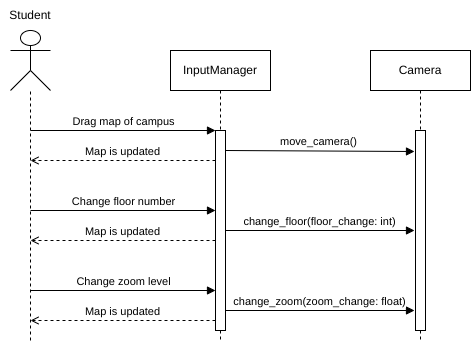

The diagram above was exported from draw.io. Its source (the exported page's mxGraphModel, read from the mxfile embedded in the PNG):
<mxGraphModel dx="792" dy="518" grid="1" gridSize="10" guides="1" tooltips="1" connect="1" arrows="1" fold="1" page="1" pageScale="1" pageWidth="850" pageHeight="1100" math="0" shadow="0">
  <root>
    <mxCell id="0" />
    <mxCell id="1" parent="0" />
    <mxCell id="aM9ryv3xv72pqoxQDRHE-5" value="InputManager" style="shape=umlLifeline;perimeter=lifelinePerimeter;whiteSpace=wrap;html=1;container=0;dropTarget=0;collapsible=0;recursiveResize=0;outlineConnect=0;portConstraint=eastwest;newEdgeStyle={&quot;edgeStyle&quot;:&quot;elbowEdgeStyle&quot;,&quot;elbow&quot;:&quot;vertical&quot;,&quot;curved&quot;:0,&quot;rounded&quot;:0};" parent="1" vertex="1">
      <mxGeometry x="240" y="80" width="100" height="290" as="geometry" />
    </mxCell>
    <mxCell id="aM9ryv3xv72pqoxQDRHE-6" value="" style="html=1;points=[];perimeter=orthogonalPerimeter;outlineConnect=0;targetShapes=umlLifeline;portConstraint=eastwest;newEdgeStyle={&quot;edgeStyle&quot;:&quot;elbowEdgeStyle&quot;,&quot;elbow&quot;:&quot;vertical&quot;,&quot;curved&quot;:0,&quot;rounded&quot;:0};" parent="aM9ryv3xv72pqoxQDRHE-5" vertex="1">
      <mxGeometry x="45" y="80" width="10" height="200" as="geometry" />
    </mxCell>
    <mxCell id="aM9ryv3xv72pqoxQDRHE-7" value="Drag map of campus" style="html=1;verticalAlign=bottom;endArrow=block;elbow=vertical;rounded=0;" parent="1" target="aM9ryv3xv72pqoxQDRHE-6" edge="1">
      <mxGeometry relative="1" as="geometry">
        <mxPoint x="100" y="160" as="sourcePoint" />
      </mxGeometry>
    </mxCell>
    <mxCell id="aM9ryv3xv72pqoxQDRHE-9" value="Map is updated" style="html=1;verticalAlign=bottom;endArrow=open;elbow=vertical;rounded=0;dashed=1;endFill=0;" parent="1" edge="1">
      <mxGeometry relative="1" as="geometry">
        <mxPoint x="285" y="190" as="sourcePoint" />
        <mxPoint x="100" y="190" as="targetPoint" />
      </mxGeometry>
    </mxCell>
    <mxCell id="SFPaSA88H66n3JvD3_18-4" value="" style="shape=umlActor;verticalLabelPosition=bottom;verticalAlign=top;html=1;outlineConnect=0;align=center;" parent="1" vertex="1">
      <mxGeometry x="80" y="60" width="40" height="60" as="geometry" />
    </mxCell>
    <mxCell id="SFPaSA88H66n3JvD3_18-5" value="" style="endArrow=none;dashed=1;html=1;rounded=0;" parent="1" target="SFPaSA88H66n3JvD3_18-4" edge="1">
      <mxGeometry width="50" height="50" relative="1" as="geometry">
        <mxPoint x="100" y="370" as="sourcePoint" />
        <mxPoint x="220" y="230" as="targetPoint" />
      </mxGeometry>
    </mxCell>
    <mxCell id="SFPaSA88H66n3JvD3_18-6" value="Student" style="text;html=1;align=center;verticalAlign=middle;whiteSpace=wrap;rounded=0;" parent="1" vertex="1">
      <mxGeometry x="70" y="30" width="60" height="30" as="geometry" />
    </mxCell>
    <mxCell id="SFPaSA88H66n3JvD3_18-7" value="Camera" style="shape=umlLifeline;perimeter=lifelinePerimeter;whiteSpace=wrap;html=1;container=0;dropTarget=0;collapsible=0;recursiveResize=0;outlineConnect=0;portConstraint=eastwest;newEdgeStyle={&quot;edgeStyle&quot;:&quot;elbowEdgeStyle&quot;,&quot;elbow&quot;:&quot;vertical&quot;,&quot;curved&quot;:0,&quot;rounded&quot;:0};" parent="1" vertex="1">
      <mxGeometry x="440" y="80" width="100" height="290" as="geometry" />
    </mxCell>
    <mxCell id="SFPaSA88H66n3JvD3_18-8" value="" style="html=1;points=[];perimeter=orthogonalPerimeter;outlineConnect=0;targetShapes=umlLifeline;portConstraint=eastwest;newEdgeStyle={&quot;edgeStyle&quot;:&quot;elbowEdgeStyle&quot;,&quot;elbow&quot;:&quot;vertical&quot;,&quot;curved&quot;:0,&quot;rounded&quot;:0};" parent="SFPaSA88H66n3JvD3_18-7" vertex="1">
      <mxGeometry x="45" y="80" width="10" height="200" as="geometry" />
    </mxCell>
    <mxCell id="SFPaSA88H66n3JvD3_18-9" value="" style="endArrow=block;html=1;rounded=0;elbow=vertical;endFill=1;verticalAlign=middle;" parent="1" edge="1">
      <mxGeometry width="50" height="50" relative="1" as="geometry">
        <mxPoint x="295" y="180" as="sourcePoint" />
        <mxPoint x="484" y="181" as="targetPoint" />
      </mxGeometry>
    </mxCell>
    <mxCell id="SFPaSA88H66n3JvD3_18-11" value="move_camera()" style="edgeLabel;html=1;align=center;verticalAlign=middle;resizable=0;points=[];" parent="SFPaSA88H66n3JvD3_18-9" vertex="1" connectable="0">
      <mxGeometry x="-0.0669" relative="1" as="geometry">
        <mxPoint x="5" y="-10" as="offset" />
      </mxGeometry>
    </mxCell>
    <mxCell id="g7HCbZEe2cQ2WKOOS1oT-1" value="Change floor number" style="html=1;verticalAlign=bottom;endArrow=block;elbow=vertical;rounded=0;" parent="1" edge="1">
      <mxGeometry relative="1" as="geometry">
        <mxPoint x="100" y="240" as="sourcePoint" />
        <mxPoint x="285" y="240" as="targetPoint" />
      </mxGeometry>
    </mxCell>
    <mxCell id="g7HCbZEe2cQ2WKOOS1oT-2" value="" style="endArrow=block;html=1;rounded=0;elbow=vertical;endFill=1;verticalAlign=middle;" parent="1" edge="1">
      <mxGeometry width="50" height="50" relative="1" as="geometry">
        <mxPoint x="295" y="260" as="sourcePoint" />
        <mxPoint x="484" y="260" as="targetPoint" />
      </mxGeometry>
    </mxCell>
    <mxCell id="g7HCbZEe2cQ2WKOOS1oT-3" value="change_floor(floor_change: int)" style="edgeLabel;html=1;align=center;verticalAlign=middle;resizable=0;points=[];" parent="g7HCbZEe2cQ2WKOOS1oT-2" vertex="1" connectable="0">
      <mxGeometry x="-0.0669" relative="1" as="geometry">
        <mxPoint x="5" y="-10" as="offset" />
      </mxGeometry>
    </mxCell>
    <mxCell id="g7HCbZEe2cQ2WKOOS1oT-4" value="Map is updated" style="html=1;verticalAlign=bottom;endArrow=open;elbow=vertical;rounded=0;dashed=1;endFill=0;" parent="1" edge="1">
      <mxGeometry relative="1" as="geometry">
        <mxPoint x="285" y="270" as="sourcePoint" />
        <mxPoint x="100" y="270" as="targetPoint" />
      </mxGeometry>
    </mxCell>
    <mxCell id="g7HCbZEe2cQ2WKOOS1oT-5" value="Change zoom level" style="html=1;verticalAlign=bottom;endArrow=block;elbow=vertical;rounded=0;" parent="1" edge="1">
      <mxGeometry relative="1" as="geometry">
        <mxPoint x="100" y="320" as="sourcePoint" />
        <mxPoint x="285" y="320" as="targetPoint" />
      </mxGeometry>
    </mxCell>
    <mxCell id="g7HCbZEe2cQ2WKOOS1oT-6" value="Map is updated" style="html=1;verticalAlign=bottom;endArrow=open;elbow=vertical;rounded=0;dashed=1;endFill=0;" parent="1" edge="1">
      <mxGeometry relative="1" as="geometry">
        <mxPoint x="285" y="350" as="sourcePoint" />
        <mxPoint x="100" y="350" as="targetPoint" />
      </mxGeometry>
    </mxCell>
    <mxCell id="g7HCbZEe2cQ2WKOOS1oT-7" value="" style="endArrow=block;html=1;rounded=0;elbow=vertical;endFill=1;verticalAlign=middle;" parent="1" edge="1">
      <mxGeometry width="50" height="50" relative="1" as="geometry">
        <mxPoint x="295" y="340" as="sourcePoint" />
        <mxPoint x="484" y="340" as="targetPoint" />
      </mxGeometry>
    </mxCell>
    <mxCell id="g7HCbZEe2cQ2WKOOS1oT-8" value="change_zoom(zoom_change: float)" style="edgeLabel;html=1;align=center;verticalAlign=middle;resizable=0;points=[];" parent="g7HCbZEe2cQ2WKOOS1oT-7" vertex="1" connectable="0">
      <mxGeometry x="-0.0669" relative="1" as="geometry">
        <mxPoint x="5" y="-10" as="offset" />
      </mxGeometry>
    </mxCell>
  </root>
</mxGraphModel>